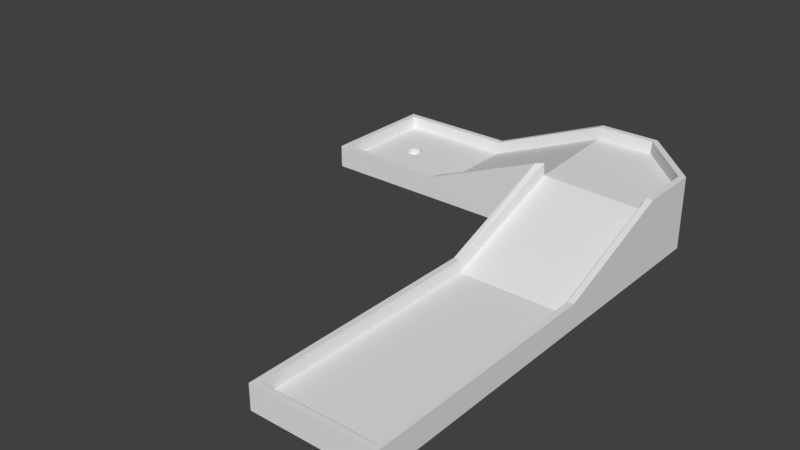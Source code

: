 # Source: pista2.blend  (saved by Blender 2.79.0; exported with 4.5.12 LTS)
import bpy
from mathutils import Matrix  # noqa: F401  (used for matrix-valued properties, if any)

bpy.ops.wm.read_factory_settings(use_empty=True)
scene = bpy.context.scene
scene.name = 'Scene'

# ---- collections
col_collection_1 = bpy.data.collections.new('Collection 1'); scene.collection.children.link(col_collection_1)

# ---- materials (node trees are filled in below, after node groups)
mat_erbamat = bpy.data.materials.new('ErbaMat')
mat_erbamat.alpha_threshold = 0.0
mat_erbamat.use_transparent_shadow = False
mat_erbamat.roughness = 0.5
mat_cementomat = bpy.data.materials.new('CementoMat')
mat_cementomat.alpha_threshold = 0.0
mat_cementomat.use_transparent_shadow = False
mat_cementomat.roughness = 0.5

# ---- material node trees

# ---- world
world_world = bpy.data.worlds.new('World'); scene.world = world_world
world_world.color = (0.05088, 0.05088, 0.05088)
world_world.use_sun_shadow = False
world_world.sun_shadow_jitter_overblur = 0.0
world_world.cycles.sampling_method = 'MANUAL'

# ---- meshes
me_pista_02 = bpy.data.meshes.new('Pista.02')
me_pista_02.from_pydata([(-4.17, 3.135, 0.05198), (-4.144, 3.132, 0.05198), (-4.119, 3.125, 0.05198), (-4.096, 3.112, 0.05198), (-4.075, 3.096, 0.05198), (-4.059, 3.075, 0.05198), (-4.046, 3.052, 0.05198), (-4.039, 3.027, 0.05198), (-4.036, 3.001, 0.05198), (-4.039, 2.975, 0.05198), (-4.046, 2.95, 0.05198), (-4.059, 2.927, 0.05198), (-4.075, 2.906, 0.05198), (-4.096, 2.89, 0.05198), (-4.119, 2.877, 0.05198), (-4.144, 2.87, 0.05198), (-4.17, 2.867, 0.05198), (-4.196, 2.87, 0.05198), (-4.221, 2.877, 0.05198), (-4.245, 2.89, 0.05198), (-4.265, 2.906, 0.05198), (-4.282, 2.927, 0.05198), (-4.294, 2.95, 0.05198), (-4.302, 2.975, 0.05198), (-4.304, 3.001, 0.05198), (-4.302, 3.027, 0.05198), (-4.294, 3.052, 0.05198), (-4.282, 3.075, 0.05198), (-4.265, 3.096, 0.05198), (-4.245, 3.112, 0.05198), (-4.221, 3.125, 0.05198), (-4.196, 3.132, 0.05198), (-1.0, -4.0, -0.0003231), (-0.89, -3.89, 0.1924), (-1.0, 4.0, -0.0003231), (-1.0, 4.0, 1.191), (1.0, -4.0, -0.0003231), (0.89, -3.89, 0.1924), (-1.0, 2.0, -0.0003231), (-1.0, 0.0, -0.0003231), (-1.0, -2.0, -0.0003231), (-0.9, -2.0, 0.3997), (-0.9, 0.0, 0.3997), (-1.0, 2.0, 1.191), (1.0, -2.0, -0.0003231), (1.0, 0.0, -0.0003231), (1.0, 2.0, -0.0003231), (0.9, 2.0, 1.191), (0.9, 0.0, 0.3997), (0.9, -2.0, 0.3997), (-0.04504, 3.89, 0.9841), (0.89, 2.959, 0.9841), (1.0, 3.007, -0.0003231), (-0.003073, 4.0, -0.0003231), (-2.974, 2.0, 0.3852), (-2.974, 4.0, 0.3852), (-2.974, 4.0, -0.0003231), (-2.974, 2.0, -0.0003231), (-4.897, 2.11, 0.178), (-4.897, 3.89, 0.178), (-5.007, 4.0, -0.0003231), (-5.007, 2.0, -0.0003231), (1.0, -2.0, 0.3997), (1.0, -4.0, 0.3997), (-1.0, -4.0, 0.3997), (-1.0, -2.0, 0.3997), (-1.0, 0.0, 0.3997), (-0.9, 2.1, 1.191), (1.0, 3.004, 1.191), (1.0, 2.0, 1.191), (1.0, 0.0, 0.3997), (-1.0, 3.9, 1.191), (0.0003947, 4.0, 1.191), (-2.974, 3.9, 0.3852), (-2.974, 2.1, 0.3852), (-5.007, 2.0, 0.3852), (-5.007, 4.0, 0.3852), (0.89, -2.0, 0.1924), (0.9, -3.9, 0.3997), (-0.9, -3.9, 0.3997), (-0.89, -2.0, 0.1924), (-0.89, -1.765e-05, 0.1925), (-0.89, 2.11, 0.9842), (0.9, 2.963, 1.191), (0.89, 2.0, 0.984), (0.89, 1.841e-05, 0.1924), (-1.0, 3.89, 0.984), (-0.04091, 3.9, 1.191), (-2.974, 3.89, 0.1779), (-2.974, 2.11, 0.178), (-4.907, 2.1, 0.3852), (-4.907, 3.9, 0.3852), (-4.066, 2.0, 0.3852), (-4.385, 2.0, 0.3852), (-4.385, 2.0, -0.0003231), (-4.066, 2.0, -0.0003231), (-4.066, 4.0, -0.0003231), (-4.385, 4.0, -0.0003231), (-4.385, 4.0, 0.3852), (-4.066, 4.0, 0.3852), (-4.032, 2.1, 0.3852), (-4.319, 2.1, 0.3852), (-4.319, 3.9, 0.3852), (-4.032, 3.9, 0.3852), (-4.029, 2.11, 0.178), (-4.312, 2.11, 0.178), (-4.312, 3.89, 0.1779), (-4.029, 3.89, 0.1779), (-4.312, 3.136, 0.178), (-4.312, 2.864, 0.178), (-4.029, 3.136, 0.178), (-4.029, 2.864, 0.178), (-4.059, 2.927, 0.178), (-4.17, 3.135, 0.178), (-4.196, 3.132, 0.178), (-4.221, 3.125, 0.178), (-4.294, 2.95, 0.178), (-4.282, 2.927, 0.178), (-4.302, 2.975, 0.178), (-4.265, 2.906, 0.178), (-4.196, 2.87, 0.178), (-4.17, 2.867, 0.178), (-4.221, 2.877, 0.178), (-4.039, 3.027, 0.178), (-4.096, 3.112, 0.178), (-4.036, 3.001, 0.178), (-4.046, 3.052, 0.178), (-4.144, 2.87, 0.178), (-4.265, 3.096, 0.178), (-4.245, 3.112, 0.178), (-4.282, 3.075, 0.178), (-4.039, 2.975, 0.178), (-4.096, 2.89, 0.178), (-4.075, 2.906, 0.178), (-4.046, 2.95, 0.178), (-4.304, 3.001, 0.178), (-4.245, 2.89, 0.178), (-4.302, 3.027, 0.178), (-4.075, 3.096, 0.178), (-4.119, 2.877, 0.178), (-4.059, 3.075, 0.178), (-4.294, 3.052, 0.178), (-4.119, 3.125, 0.178), (-4.144, 3.132, 0.178)], [], [(0, 1, 143, 113), (1, 2, 142, 143), (2, 3, 124, 142), (3, 4, 138, 124), (4, 5, 140, 138), (5, 6, 126, 140), (6, 7, 123, 126), (7, 8, 125, 123), (8, 9, 131, 125), (9, 10, 134, 131), (10, 11, 112, 134), (11, 12, 133, 112), (12, 13, 132, 133), (13, 14, 139, 132), (14, 15, 127, 139), (15, 16, 121, 127), (16, 17, 120, 121), (17, 18, 122, 120), (18, 19, 136, 122), (19, 20, 119, 136), (20, 21, 117, 119), (21, 22, 116, 117), (22, 23, 118, 116), (23, 24, 135, 118), (24, 25, 137, 135), (25, 26, 141, 137), (26, 27, 130, 141), (27, 28, 128, 130), (28, 29, 129, 128), (29, 30, 115, 129), (30, 31, 114, 115), (31, 0, 113, 114), (0, 31, 30, 29, 28, 27, 26, 25, 24, 23, 22, 21, 20, 19, 18, 17, 16, 15, 14, 13, 12, 11, 10, 9, 8, 7, 6, 5, 4, 3, 2, 1), (35, 34, 56, 55), (34, 35, 72, 53), (44, 62, 63, 36), (36, 63, 64, 32), (40, 44, 36, 32), (77, 80, 33, 37), (84, 82, 81, 85), (85, 81, 80, 77), (34, 53, 52, 46, 38), (38, 46, 45, 39), (39, 45, 44, 40), (46, 69, 70, 45), (45, 70, 62, 44), (32, 64, 65, 40), (40, 65, 66, 39), (39, 66, 43, 38), (51, 50, 86, 82, 84), (52, 68, 69, 46), (94, 93, 75, 61), (34, 38, 57, 56), (82, 86, 88, 89), (38, 43, 54, 57), (61, 75, 76, 60), (98, 97, 60, 76), (97, 94, 61, 60), (105, 109, 108, 106, 59, 58), (49, 78, 63, 62), (78, 79, 64, 63), (79, 41, 65, 64), (41, 42, 66, 65), (42, 67, 43, 66), (83, 47, 69, 68), (47, 48, 70, 69), (48, 49, 62, 70), (71, 87, 72, 35), (87, 83, 68, 72), (73, 71, 35, 55), (67, 74, 54, 43), (90, 91, 76, 75), (101, 90, 75, 93), (103, 73, 55, 99), (77, 37, 78, 49), (37, 33, 79, 78), (33, 80, 41, 79), (80, 81, 42, 41), (81, 82, 67, 42), (51, 84, 47, 83), (84, 85, 48, 47), (85, 77, 49, 48), (86, 50, 87, 71), (50, 51, 83, 87), (88, 86, 71, 73), (82, 89, 74, 67), (58, 59, 91, 90), (105, 58, 90, 101), (107, 88, 73, 103), (72, 68, 52, 53), (59, 106, 102, 91), (106, 107, 103, 102), (89, 104, 100, 74), (104, 105, 101, 100), (91, 102, 98, 76), (102, 103, 99, 98), (74, 100, 92, 54), (100, 101, 93, 92), (89, 88, 107, 110, 111, 104), (104, 111, 109, 105), (56, 57, 95, 96), (96, 95, 94, 97), (55, 56, 96, 99), (99, 96, 97, 98), (57, 54, 92, 95), (95, 92, 93, 94), (109, 111, 110, 125, 131, 134, 112, 133, 132, 139, 127, 121, 120, 122, 136, 119, 117, 116, 118, 135, 108), (108, 110, 107, 106), (108, 135, 137, 141, 130, 128, 129, 115, 114, 113, 143, 142, 124, 138, 140, 126, 123, 125, 110)])
me_pista_02.polygons.foreach_set('material_index', [0, 0, 0, 0, 0, 0, 0, 0, 0, 0, 0, 0, 0, 0, 0, 0, 0, 0, 0, 0, 0, 0, 0, 0, 0, 0, 0, 0, 0, 0, 0, 0, 1, 1, 1, 1, 1, 0, 0, 0, 0, 0, 0, 0, 1, 1, 1, 1, 1, 0, 1, 1, 0, 0, 1, 1, 1, 0, 0, 1, 1, 1, 1, 1, 1, 1, 1, 1, 1, 1, 1, 1, 1, 1, 1, 1, 1, 1, 1, 1, 1, 1, 1, 1, 1, 1, 1, 1, 1, 1, 1, 1, 1, 1, 1, 1, 1, 1, 0, 0, 0, 0, 1, 1, 1, 1, 0, 0, 0])
_uv = me_pista_02.uv_layers.new(name='UVMap')
_uv.uv.foreach_set('vector', [0.0, 0.0, 1.0, 0.0, 1.0, 1.0, 0.0, 1.0, 0.0, 0.0, 1.0, 0.0, 1.0, 1.0, 0.0, 1.0, 0.0, 0.0, 1.0, 0.0, 1.0, 1.0, 0.0, 1.0, 0.0, 0.0, 1.0, 0.0, 1.0, 1.0, 0.0, 1.0, 0.0, 0.0, 1.0, 0.0, 1.0, 1.0, 0.0, 1.0, 0.0, 0.0, 1.0, 0.0, 1.0, 1.0, 0.0, 1.0, 0.0, 0.0, 1.0, 0.0, 1.0, 1.0, 0.0, 1.0, 0.0, 0.0, 1.0, 0.0, 1.0, 1.0, 0.0, 1.0, 0.0, 0.0, 1.0, 0.0, 1.0, 1.0, 0.0, 1.0, 0.0, 0.0, 1.0, 0.0, 1.0, 1.0, 0.0, 1.0, 0.0, 0.0, 1.0, 0.0, 1.0, 1.0, 0.0, 1.0, 0.0, 0.0, 1.0, 0.0, 1.0, 1.0, 0.0, 1.0, 0.0, 0.0, 1.0, 0.0, 1.0, 1.0, 0.0, 1.0, 0.0, 0.0, 1.0, 0.0, 1.0, 1.0, 0.0, 1.0, 0.0, 0.0, 1.0, 0.0, 1.0, 1.0, 0.0, 1.0, 0.0, 0.0, 1.0, 0.0, 1.0, 1.0, 0.0, 1.0, 0.0, 0.0, 1.0, 0.0, 1.0, 1.0, 0.0, 1.0, 0.0, 0.0, 1.0, 0.0, 1.0, 1.0, 0.0, 1.0, 0.0, 0.0, 1.0, 0.0, 1.0, 1.0, 0.0, 1.0, 0.0, 0.0, 1.0, 0.0, 1.0, 1.0, 0.0, 1.0, 0.0, 0.0, 1.0, 0.0, 1.0, 1.0, 0.0, 1.0, 0.0, 0.0, 1.0, 0.0, 1.0, 1.0, 0.0, 1.0, 0.0, 0.0, 1.0, 0.0, 1.0, 1.0, 0.0, 1.0, 0.0, 0.0, 1.0, 0.0, 1.0, 1.0, 0.0, 1.0, 0.0, 0.0, 1.0, 0.0, 1.0, 1.0, 0.0, 1.0, 0.0, 0.0, 1.0, 0.0, 1.0, 1.0, 0.0, 1.0, 0.0, 0.0, 1.0, 0.0, 1.0, 1.0, 0.0, 1.0, 0.0, 0.0, 1.0, 0.0, 1.0, 1.0, 0.0, 1.0, 0.0, 0.0, 1.0, 0.0, 1.0, 1.0, 0.0, 1.0, 0.0, 0.0, 1.0, 0.0, 1.0, 1.0, 0.0, 1.0, 0.0, 0.0, 1.0, 0.0, 1.0, 1.0, 0.0, 1.0, 0.0, 0.0, 1.0, 0.0, 1.0, 1.0, 0.0, 1.0, 0.004475, 0.8127, 0.006497, 0.8112, 0.008744, 0.8102, 0.01113, 0.8097, 0.01356, 0.8097, 0.01595, 0.8102, 0.01819, 0.8112, 0.02021, 0.8127, 0.02193, 0.8146, 0.02328, 0.8168, 0.02421, 0.8192, 0.02469, 0.8218, 0.02469, 0.8245, 0.02421, 0.8271, 0.02328, 0.8295, 0.02193, 0.8317, 0.02021, 0.8336, 0.01819, 0.8351, 0.01595, 0.8361, 0.01356, 0.8366, 0.01113, 0.8366, 0.008744, 0.8361, 0.006497, 0.8351, 0.004475, 0.8336, 0.002756, 0.8317, 0.001405, 0.8295, 0.0004744, 0.8271, 0.0, 0.8245, 1.105e-08, 0.8218, 0.0004744, 0.8192, 0.001405, 0.8168, 0.002756, 0.8146, 0.6841, 0.7124, 0.7946, 0.7124, 0.7946, 0.8538, 0.7589, 0.8538, 0.7946, 0.7124, 0.6841, 0.7124, 0.6841, 0.6407, 0.7945, 0.641, 0.7946, 0.1423, 0.7576, 0.1423, 0.7576, 2.311e-06, 0.7947, 0.0, 0.6765, 1.0, 0.6395, 0.9996, 0.6471, 0.8566, 0.6841, 0.857, 0.0, 0.0, 1.0, 0.0, 1.0, 1.0, 0.0, 1.0, 0.9999, 9.734e-05, 0.9999, 0.9417, 9.703e-05, 0.9417, 9.703e-05, 9.703e-05, 0.9543, 8.887e-05, 0.9999, 0.7899, 8.939e-05, 0.7898, 8.887e-05, 8.887e-05, 0.8899, 0.9999, 9.492e-05, 0.9999, 9.432e-05, 9.492e-05, 0.8899, 9.432e-05, 0.5, 1.0, 0.9755, 0.6545, 0.7939, 0.09549, 0.2061, 0.09549, 0.02447, 0.6545, 0.0, 0.0, 1.0, 0.0, 1.0, 1.0, 0.0, 1.0, 0.0, 0.0, 1.0, 0.0, 1.0, 1.0, 0.0, 1.0, 0.7945, 0.4268, 0.6841, 0.4268, 0.7575, 0.2846, 0.7946, 0.2846, 0.7946, 0.2846, 0.7575, 0.2846, 0.7576, 0.1423, 0.7946, 0.1423, 0.6841, 0.857, 0.6471, 0.8566, 0.642, 0.7141, 0.679, 0.7145, 0.679, 0.7145, 0.642, 0.7141, 0.6369, 0.5715, 0.674, 0.5719, 0.674, 0.5719, 0.6369, 0.5715, 0.5586, 0.4282, 0.6689, 0.4294, 0.2532, 8.335e-05, 0.7468, 8.348e-05, 0.9999, 0.2522, 0.5009, 0.6949, 8.335e-05, 0.2542, 0.7945, 0.4984, 0.6841, 0.4983, 0.6841, 0.4268, 0.7945, 0.4268, 0.6817, 0.1874, 0.646, 0.187, 0.6484, 0.1425, 0.6841, 0.1429, 0.0, 0.0, 1.0, 0.0, 1.0, 1.0, 0.0, 1.0, 0.9999, 8.924e-05, 0.9541, 0.7967, 8.935e-05, 0.7967, 8.924e-05, 0.000279, 0.6689, 0.4294, 0.5586, 0.4282, 0.6407, 0.2879, 0.6764, 0.2883, 0.6841, 0.1429, 0.6484, 0.1425, 0.6433, 0.0, 0.679, 0.0003772, 0.7589, 0.9549, 0.7947, 0.9549, 0.7947, 0.9994, 0.7589, 0.9994, 0.0, 0.0, 1.0, 0.0, 1.0, 1.0, 0.0, 1.0, 1.0, 0.3042, 0.5766, 0.3042, 0.4237, 0.3042, 1.339e-07, 0.3042, 0.0, 2.48e-07, 1.0, 0.0, 0.5472, 0.2018, 0.5472, 0.0101, 0.5565, 0.0, 0.5565, 0.2018, 0.5472, 0.0101, 0.3805, 0.01024, 0.3712, 0.0001588, 0.5565, 0.0, 0.3805, 0.01024, 0.3805, 0.202, 0.3712, 0.202, 0.3712, 0.0001588, 0.3805, 0.202, 0.3805, 0.4038, 0.3712, 0.4038, 0.3712, 0.202, 0.3805, 0.4038, 0.3826, 0.6179, 0.3733, 0.6078, 0.3712, 0.4038, 0.5493, 0.7049, 0.5493, 0.6077, 0.5586, 0.6077, 0.5586, 0.7091, 0.5493, 0.6077, 0.5472, 0.4037, 0.5565, 0.4037, 0.5586, 0.6077, 0.5472, 0.4037, 0.5472, 0.2018, 0.5565, 0.2018, 0.5565, 0.4037, 0.3733, 0.7996, 0.4622, 0.7995, 0.466, 0.8096, 0.3733, 0.8097, 0.4622, 0.7995, 0.5493, 0.7049, 0.5586, 0.7091, 0.466, 0.8096, 0.1883, 0.7975, 0.3733, 0.7996, 0.3733, 0.8097, 0.1883, 0.8076, 0.3826, 0.6179, 0.1883, 0.6159, 0.1883, 0.6058, 0.3733, 0.6078, 0.009263, 0.616, 0.009263, 0.7977, 0.0, 0.8078, 0.0, 0.6059, 0.06375, 0.616, 0.009263, 0.616, 0.0, 0.6059, 0.05758, 0.6059, 0.0903, 0.7976, 0.1883, 0.7975, 0.1883, 0.8076, 0.08721, 0.8077, 0.901, 0.8351, 0.9063, 0.9698, 0.8871, 0.9711, 0.8818, 0.8357, 1.0, 0.001469, 0.9998, 0.129, 0.9806, 0.1289, 0.9808, 0.0, 0.9998, 0.129, 0.9995, 0.2634, 0.9803, 0.2641, 0.9806, 0.1289, 0.9995, 0.2634, 0.9992, 0.4057, 0.98, 0.4064, 0.9803, 0.2641, 0.9992, 0.4057, 0.9255, 0.5556, 0.9063, 0.5556, 0.98, 0.4064, 0.8139, 0.4813, 0.8166, 0.5496, 0.7974, 0.5502, 0.7947, 0.4816, 0.8166, 0.5496, 0.8954, 0.6926, 0.8762, 0.6932, 0.7974, 0.5502, 0.8954, 0.6926, 0.901, 0.8351, 0.8818, 0.8357, 0.8762, 0.6932, 0.818, 0.2798, 0.8146, 0.348, 0.7954, 0.3475, 0.7987, 0.2789, 0.8146, 0.348, 0.8139, 0.4813, 0.7947, 0.4816, 0.7954, 0.3475, 0.8995, 0.1391, 0.818, 0.2798, 0.7987, 0.2789, 0.8803, 0.1382, 0.9255, 0.5556, 1.0, 0.7051, 0.9808, 0.7043, 0.9063, 0.5556, 0.9998, 0.8428, 0.9995, 0.9695, 0.9803, 0.9708, 0.9806, 0.8428, 0.9999, 0.8009, 0.9998, 0.8428, 0.9806, 0.8428, 0.9807, 0.8007, 0.9033, 0.06363, 0.8995, 0.1391, 0.8803, 0.1382, 0.884, 0.06255, 0.6841, 0.6407, 0.6841, 0.4983, 0.7945, 0.4984, 0.7945, 0.641, 0.9063, 0.001546, 0.9043, 0.04337, 0.8851, 0.04206, 0.8871, 0.0, 0.9043, 0.04337, 0.9033, 0.06363, 0.884, 0.06255, 0.8851, 0.04206, 1.0, 0.7051, 0.9999, 0.7806, 0.9807, 0.7801, 0.9808, 0.7043, 0.9999, 0.7806, 0.9999, 0.8009, 0.9807, 0.8007, 0.9807, 0.7801, 0.009263, 0.7977, 0.06375, 0.7976, 0.05758, 0.8077, 0.0, 0.8078, 0.06375, 0.7976, 0.0903, 0.7976, 0.08721, 0.8077, 0.05758, 0.8077, 0.1883, 0.6159, 0.0903, 0.6159, 0.08721, 0.6059, 0.1883, 0.6058, 0.0903, 0.6159, 0.06375, 0.616, 0.05758, 0.6059, 0.08721, 0.6059, 1.0, 1.0, 1.339e-07, 1.0, 1.339e-07, 0.4515, 0.4237, 0.4515, 0.5766, 0.4515, 1.0, 0.4514, 1.0, 0.4514, 0.5766, 0.4515, 0.5766, 0.3042, 1.0, 0.3042, 0.0, 0.0, 1.0, 0.0, 1.0, 1.0, 0.0, 1.0, 0.0, 0.0, 1.0, 0.0, 1.0, 1.0, 0.0, 1.0, 0.7589, 0.8538, 0.7946, 0.8538, 0.7946, 0.932, 0.7589, 0.932, 0.7589, 0.932, 0.7946, 0.932, 0.7947, 0.9549, 0.7589, 0.9549, 0.6764, 0.2883, 0.6407, 0.2879, 0.6448, 0.2098, 0.6805, 0.2102, 0.6805, 0.2102, 0.6448, 0.2098, 0.646, 0.187, 0.6817, 0.1874, 0.5766, 0.3042, 0.5766, 0.4515, 0.4237, 0.4515, 0.4994, 0.4476, 0.5141, 0.4463, 0.5282, 0.4423, 0.5412, 0.4359, 0.5526, 0.4272, 0.562, 0.4167, 0.569, 0.4046, 0.5732, 0.3916, 0.5747, 0.378, 0.5732, 0.3644, 0.569, 0.3513, 0.562, 0.3393, 0.5526, 0.3287, 0.5412, 0.3201, 0.5282, 0.3136, 0.5141, 0.3097, 0.4994, 0.3083, 0.4237, 0.3042, 0.4237, 0.3042, 0.4237, 0.4515, 1.339e-07, 0.4515, 1.339e-07, 0.3042, 0.4237, 0.3042, 0.4994, 0.3083, 0.4848, 0.3097, 0.4706, 0.3136, 0.4576, 0.3201, 0.4462, 0.3287, 0.4369, 0.3393, 0.4299, 0.3513, 0.4256, 0.3644, 0.4242, 0.378, 0.4256, 0.3916, 0.4299, 0.4046, 0.4369, 0.4167, 0.4462, 0.4272, 0.4576, 0.4359, 0.4706, 0.4423, 0.4848, 0.4463, 0.4994, 0.4476, 0.4237, 0.4515])
me_pista_02.materials.append(mat_erbamat)
me_pista_02.materials.append(mat_cementomat)
me_pista_02.use_remesh_preserve_volume = False
me_pista_02.use_remesh_preserve_attributes = False
me_pista_02.use_mirror_vertex_groups = False
me_pista_02.update()

# ---- objects
ob_cube = bpy.data.objects.new('Cube', me_pista_02)

# ---- transforms, parenting, visibility, modifiers, constraints
ob_cube.location = (0.0, 0.0, 0.0)
ob_cube.lineart.crease_threshold = 0.0

# ---- collection membership
col_collection_1.objects.link(ob_cube)

# ---- scene / render settings (as saved in the file)
scene.frame_start = 1; scene.frame_end = 250; scene.frame_set(1)
scene.render.engine = 'BLENDER_EEVEE_NEXT'
scene.render.resolution_percentage = 50
scene.render.dither_intensity = 0.0
scene.cycles.use_denoising = False
scene.cycles.samples = 128
scene.cycles.sampling_pattern = 'TABULATED_SOBOL'
scene.cycles.use_adaptive_sampling = False
scene.cycles.use_light_tree = False
scene.cycles.blur_glossy = 0.0
scene.cycles.sample_clamp_indirect = 0.0
scene.view_settings.view_transform = 'Standard'
bpy.context.view_layer.update()

# ---- added for rendering (the .blend has no active camera and no usable light): camera, sun
cam_auto = bpy.data.cameras.new('AutoCamera')
cam_auto.lens = 50.0
cam_auto.sensor_width = 36.0
cam_auto.clip_end = 1000.0
ob_auto_camera = bpy.data.objects.new('AutoCamera', cam_auto)
scene.collection.objects.link(ob_auto_camera)
ob_auto_camera.location = (7.31807, -11.1859, 8.05275)
ob_auto_camera.rotation_euler = (1.09748, -7.21219e-08, 0.694738)
scene.camera = ob_auto_camera
light_auto_sun = bpy.data.lights.new('AutoSun', 'SUN')
light_auto_sun.energy = 3.0
light_auto_sun.angle = 0.0523599
ob_auto_sun = bpy.data.objects.new('AutoSun', light_auto_sun)
scene.collection.objects.link(ob_auto_sun)
ob_auto_sun.rotation_euler = (0.872665, 0.174533, 0.523599)
bpy.context.view_layer.update()
